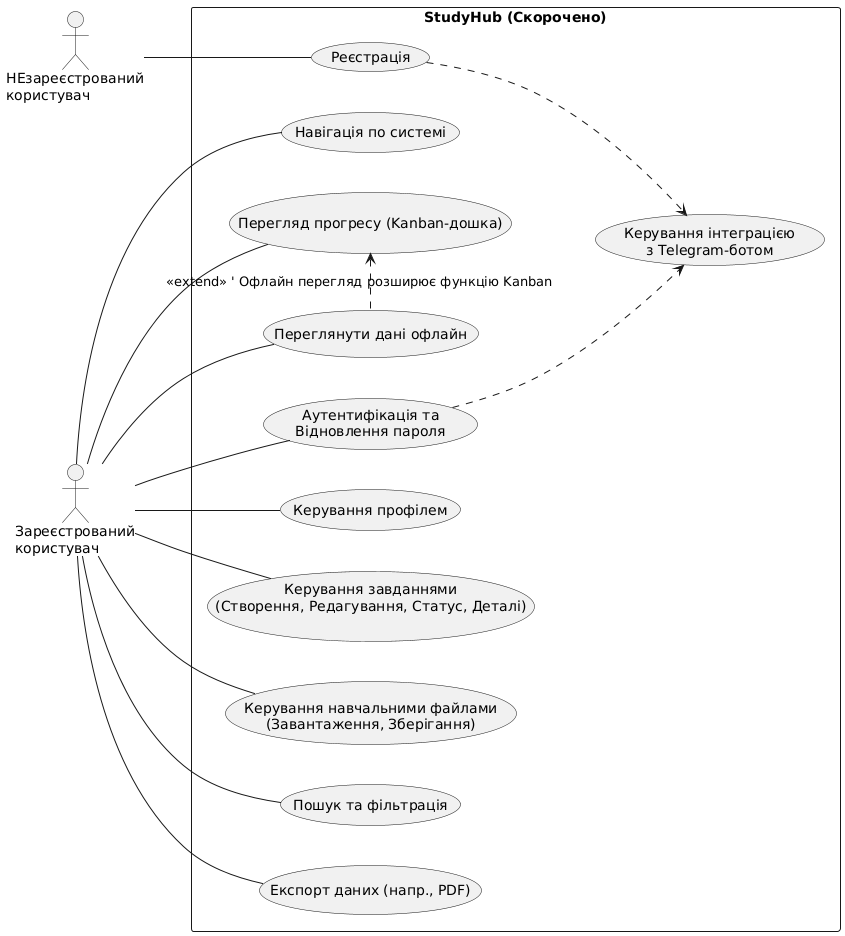

The diagram above was rendered by PlantUML. Its source (embedded in the PNG):
@startuml
left to right direction

actor "НЕзареєстрований\nкористувач" as Guest
actor "Зареєстрований\nкористувач" as User

rectangle "StudyHub (Скорочено)" {
    ' АУТЕНТИФІКАЦІЯ
    usecase "Реєстрація" as Reg
    usecase "Аутентифікація та\nВідновлення пароля" as Auth

    ' КЕРУВАННЯ КОРИСТУВАЧЕМ
    usecase "Керування профілем" as Profile

    ' ЗАВДАННЯ
    usecase "Керування завданнями\n(Створення, Редагування, Статус, Деталі)" as Tasks

    ' ФАЙЛИ
    usecase "Керування навчальними файлами\n(Завантаження, Зберігання)" as Files
    usecase "Пошук та фільтрація" as Search

    ' ПРОГРЕС
    usecase "Перегляд прогресу (Kanban-дошка)" as Kanban
    usecase "Переглянути дані офлайн" as Offline

    ' ІНШЕ
    usecase "Керування інтеграцією\nз Telegram-ботом" as Telegram
    usecase "Експорт даних (напр., PDF)" as Export
    usecase "Навігація по системі" as Nav
}

' ЗВ'ЯЗКИ АКТОРА
Guest -- Reg

User -- Auth
User -- Profile
User -- Tasks
User -- Files
User -- Search
User -- Kanban
User -- Offline
User -- Export
User -- Nav

' СПІЛЬНІ ФУНКЦІЇ (якщо потрібно)
(Reg) ..> Telegram
(Auth) ..> Telegram

' ЗВ'ЯЗКИ МІЖ UC (залишаємо лише ключові)
Kanban <. Offline : <<extend>> ' Офлайн перегляд розширює функцію Kanban
@enduml